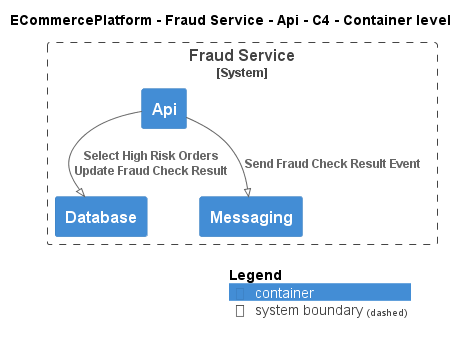

The diagram above was rendered by PlantUML. Its source (embedded in the PNG):
@startuml
!pragma layout smetana
!include ..\..\..\..\..\.c4s\C4_Container.puml

AddElementTag("c4interflow:lifecycle:new", $bgColor=green, $fontColor=#ffffff, $borderColor=green, $shadowing="False")
AddElementTag("c4interflow:lifecycle:changed", $bgColor=orange, $fontColor=#ffffff, $borderColor=orange, $shadowing="False")
AddElementTag("c4interflow:lifecycle:removed", $bgColor=red, $fontColor=#ffffff, $borderColor=red, $shadowing="False")

AddRelTag("c4interflow:lifecycle:new", $textColor=green, $lineColor=green)
AddRelTag("c4interflow:lifecycle:changed", $textColor=orange, $lineColor=orange)
AddRelTag("c4interflow:lifecycle:removed", $textColor=red, $lineColor=red)

SHOW_PERSON_PORTRAIT()
LAYOUT_TOP_DOWN()

skinparam linetype polyline

title ECommercePlatform - Fraud Service - Api - C4 - Container level


System_Boundary(ECommercePlatform.SoftwareSystems.FraudService, "Fraud Service") {
    Container(ECommercePlatform.SoftwareSystems.FraudService.Containers.Api, "Api", "", "")
    Container(ECommercePlatform.SoftwareSystems.FraudService.Containers.Database, "Database", "", "")
    Container(ECommercePlatform.SoftwareSystems.FraudService.Containers.Messaging, "Messaging", "", "")
}

Rel(ECommercePlatform.SoftwareSystems.FraudService.Containers.Api, ECommercePlatform.SoftwareSystems.FraudService.Containers.Database, "Select High Risk Orders\nUpdate Fraud Check Result")
Rel(ECommercePlatform.SoftwareSystems.FraudService.Containers.Api, ECommercePlatform.SoftwareSystems.FraudService.Containers.Messaging, "Send Fraud Check Result Event")


SHOW_LEGEND()
@enduml